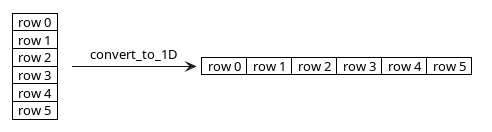

The diagram above was rendered by PlantUML. Its source (embedded in the PNG):
@startuml

<style>
note {
    backgroundcolor white
    shadowing 0
    linecolor transparent
}
</style>
note as grid
    |  row 0  |
    |  row 1  |
    |  row 2  |
    |  row 3  |
    |  row 4  |
    |  row 5  |
end note

note as gridline
    |  row 0  |  row 1  |  row 2  |  row 3  |  row 4  |  row 5  |
end note

grid -r-> gridline: convert_to_1D
@enduml